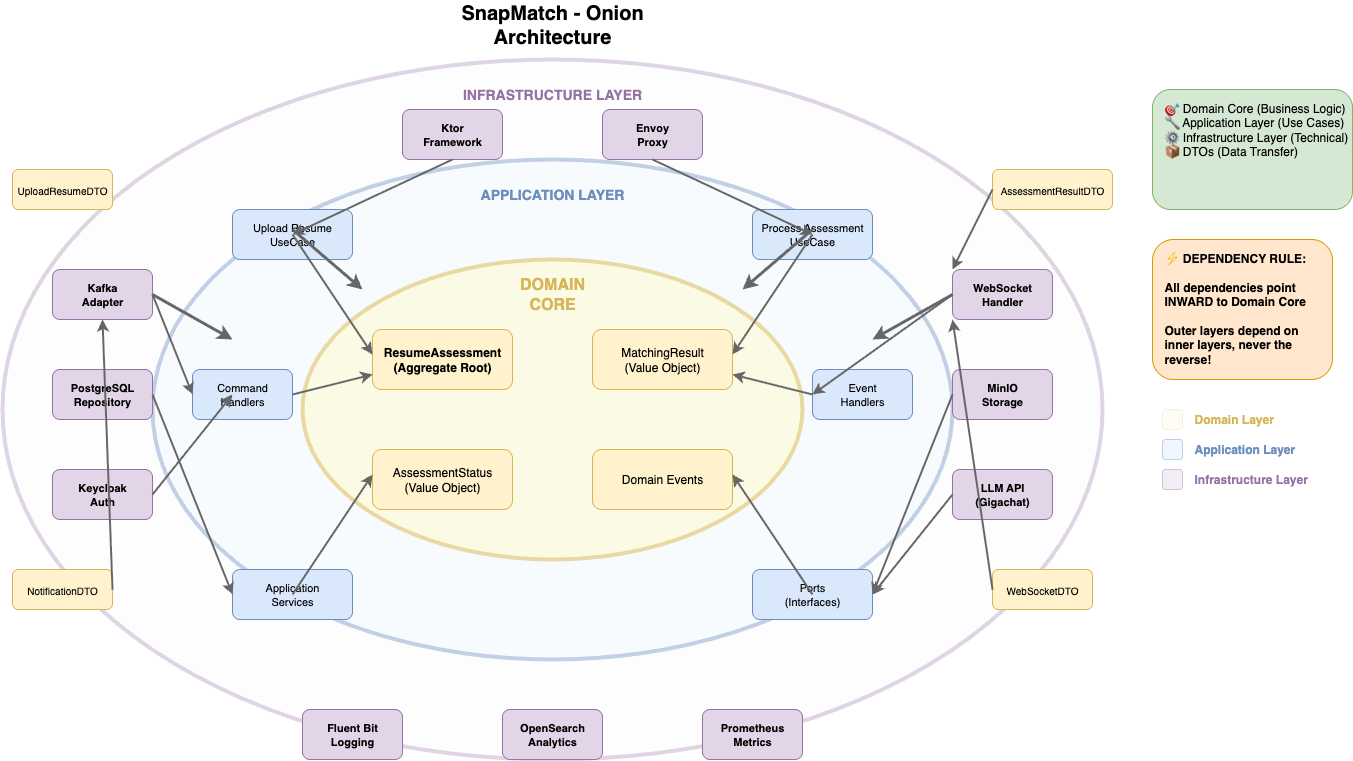

The diagram above was exported from draw.io. Its source (the exported page's mxGraphModel, read from the mxfile embedded in the PNG):
<mxGraphModel dx="1129" dy="816" grid="1" gridSize="10" guides="1" tooltips="1" connect="1" arrows="1" fold="1" page="1" pageScale="1" pageWidth="1200" pageHeight="800" math="0" shadow="0">
  <root>
    <mxCell id="0" />
    <mxCell id="1" parent="0" />
    <mxCell id="title" value="SnapMatch - Onion Architecture" style="text;html=1;strokeColor=none;fillColor=none;align=center;verticalAlign=middle;whiteSpace=wrap;rounded=0;fontSize=20;fontStyle=1;" parent="1" vertex="1">
      <mxGeometry x="450" y="20" width="300" height="30" as="geometry" />
    </mxCell>
    <mxCell id="outer-circle" value="" style="ellipse;whiteSpace=wrap;html=1;fillColor=#f8f8f8;strokeColor=#9673a6;strokeWidth=4;dashed=0;opacity=30;" parent="1" vertex="1">
      <mxGeometry x="50" y="70" width="1100" height="700" as="geometry" />
    </mxCell>
    <mxCell id="middle-circle" value="" style="ellipse;whiteSpace=wrap;html=1;fillColor=#f0f8ff;strokeColor=#6c8ebf;strokeWidth=4;dashed=0;opacity=40;" parent="1" vertex="1">
      <mxGeometry x="200" y="170" width="800" height="500" as="geometry" />
    </mxCell>
    <mxCell id="inner-circle" value="" style="ellipse;whiteSpace=wrap;html=1;fillColor=#fffacd;strokeColor=#d6b656;strokeWidth=4;dashed=0;opacity=50;" parent="1" vertex="1">
      <mxGeometry x="350" y="270" width="500" height="300" as="geometry" />
    </mxCell>
    <mxCell id="domain-core-label" value="DOMAIN CORE" style="text;html=1;strokeColor=none;fillColor=none;align=center;verticalAlign=middle;whiteSpace=wrap;rounded=0;fontSize=16;fontStyle=1;fontColor=#d6b656;" parent="1" vertex="1">
      <mxGeometry x="550" y="290" width="100" height="30" as="geometry" />
    </mxCell>
    <mxCell id="resume-assessment" value="ResumeAssessment&#10;(Aggregate Root)" style="rounded=1;whiteSpace=wrap;html=1;fillColor=#fff2cc;strokeColor=#d6b656;fontSize=12;fontStyle=1;align=center;" parent="1" vertex="1">
      <mxGeometry x="420" y="340" width="140" height="60" as="geometry" />
    </mxCell>
    <mxCell id="matching-result" value="MatchingResult&#10;(Value Object)" style="rounded=1;whiteSpace=wrap;html=1;fillColor=#fff2cc;strokeColor=#d6b656;fontSize=12;align=center;" parent="1" vertex="1">
      <mxGeometry x="640" y="340" width="140" height="60" as="geometry" />
    </mxCell>
    <mxCell id="assessment-status" value="AssessmentStatus&#10;(Value Object)" style="rounded=1;whiteSpace=wrap;html=1;fillColor=#fff2cc;strokeColor=#d6b656;fontSize=12;align=center;" parent="1" vertex="1">
      <mxGeometry x="420" y="460" width="140" height="60" as="geometry" />
    </mxCell>
    <mxCell id="domain-events" value="Domain Events" style="rounded=1;whiteSpace=wrap;html=1;fillColor=#fff2cc;strokeColor=#d6b656;fontSize=12;align=center;" parent="1" vertex="1">
      <mxGeometry x="640" y="460" width="140" height="60" as="geometry" />
    </mxCell>
    <mxCell id="application-label" value="APPLICATION LAYER" style="text;html=1;strokeColor=none;fillColor=none;align=center;verticalAlign=middle;whiteSpace=wrap;rounded=0;fontSize=14;fontStyle=1;fontColor=#6c8ebf;" parent="1" vertex="1">
      <mxGeometry x="520" y="190" width="160" height="30" as="geometry" />
    </mxCell>
    <mxCell id="upload-usecase" value="Upload Resume&#10;UseCase" style="rounded=1;whiteSpace=wrap;html=1;fillColor=#dae8fc;strokeColor=#6c8ebf;fontSize=11;align=center;" parent="1" vertex="1">
      <mxGeometry x="280" y="220" width="120" height="50" as="geometry" />
    </mxCell>
    <mxCell id="process-usecase" value="Process Assessment&#10;UseCase" style="rounded=1;whiteSpace=wrap;html=1;fillColor=#dae8fc;strokeColor=#6c8ebf;fontSize=11;align=center;" parent="1" vertex="1">
      <mxGeometry x="800" y="220" width="120" height="50" as="geometry" />
    </mxCell>
    <mxCell id="command-handlers" value="Command&#10;Handlers" style="rounded=1;whiteSpace=wrap;html=1;fillColor=#dae8fc;strokeColor=#6c8ebf;fontSize=11;align=center;" parent="1" vertex="1">
      <mxGeometry x="240" y="380" width="100" height="50" as="geometry" />
    </mxCell>
    <mxCell id="event-handlers" value="Event&#10;Handlers" style="rounded=1;whiteSpace=wrap;html=1;fillColor=#dae8fc;strokeColor=#6c8ebf;fontSize=11;align=center;" parent="1" vertex="1">
      <mxGeometry x="860" y="380" width="100" height="50" as="geometry" />
    </mxCell>
    <mxCell id="application-services" value="Application&#10;Services" style="rounded=1;whiteSpace=wrap;html=1;fillColor=#dae8fc;strokeColor=#6c8ebf;fontSize=11;align=center;" parent="1" vertex="1">
      <mxGeometry x="280" y="580" width="120" height="50" as="geometry" />
    </mxCell>
    <mxCell id="ports-interfaces" value="Ports&#10;(Interfaces)" style="rounded=1;whiteSpace=wrap;html=1;fillColor=#dae8fc;strokeColor=#6c8ebf;fontSize=11;align=center;" parent="1" vertex="1">
      <mxGeometry x="800" y="580" width="120" height="50" as="geometry" />
    </mxCell>
    <mxCell id="infrastructure-label" value="INFRASTRUCTURE LAYER" style="text;html=1;strokeColor=none;fillColor=none;align=center;verticalAlign=middle;whiteSpace=wrap;rounded=0;fontSize=14;fontStyle=1;fontColor=#9673a6;" parent="1" vertex="1">
      <mxGeometry x="500" y="90" width="200" height="30" as="geometry" />
    </mxCell>
    <mxCell id="ktor-framework" value="Ktor&#10;Framework" style="rounded=1;whiteSpace=wrap;html=1;fillColor=#e1d5e7;strokeColor=#9673a6;fontSize=11;fontStyle=1;align=center;" parent="1" vertex="1">
      <mxGeometry x="450" y="120" width="100" height="50" as="geometry" />
    </mxCell>
    <mxCell id="envoy-proxy" value="Envoy&#10;Proxy" style="rounded=1;whiteSpace=wrap;html=1;fillColor=#e1d5e7;strokeColor=#9673a6;fontSize=11;fontStyle=1;align=center;" parent="1" vertex="1">
      <mxGeometry x="650" y="120" width="100" height="50" as="geometry" />
    </mxCell>
    <mxCell id="kafka-adapter" value="Kafka&#10;Adapter" style="rounded=1;whiteSpace=wrap;html=1;fillColor=#e1d5e7;strokeColor=#9673a6;fontSize=11;fontStyle=1;align=center;" parent="1" vertex="1">
      <mxGeometry x="100" y="280" width="100" height="50" as="geometry" />
    </mxCell>
    <mxCell id="postgresql-repo" value="PostgreSQL&#10;Repository" style="rounded=1;whiteSpace=wrap;html=1;fillColor=#e1d5e7;strokeColor=#9673a6;fontSize=11;fontStyle=1;align=center;" parent="1" vertex="1">
      <mxGeometry x="100" y="380" width="100" height="50" as="geometry" />
    </mxCell>
    <mxCell id="keycloak-auth" value="Keycloak&#10;Auth" style="rounded=1;whiteSpace=wrap;html=1;fillColor=#e1d5e7;strokeColor=#9673a6;fontSize=11;fontStyle=1;align=center;" parent="1" vertex="1">
      <mxGeometry x="100" y="480" width="100" height="50" as="geometry" />
    </mxCell>
    <mxCell id="websocket-handler" value="WebSocket&#10;Handler" style="rounded=1;whiteSpace=wrap;html=1;fillColor=#e1d5e7;strokeColor=#9673a6;fontSize=11;fontStyle=1;align=center;" parent="1" vertex="1">
      <mxGeometry x="1000" y="280" width="100" height="50" as="geometry" />
    </mxCell>
    <mxCell id="minio-storage" value="MinIO&#10;Storage" style="rounded=1;whiteSpace=wrap;html=1;fillColor=#e1d5e7;strokeColor=#9673a6;fontSize=11;fontStyle=1;align=center;" parent="1" vertex="1">
      <mxGeometry x="1000" y="380" width="100" height="50" as="geometry" />
    </mxCell>
    <mxCell id="llm-service" value="LLM API&lt;br&gt;(Gigachat)" style="rounded=1;whiteSpace=wrap;html=1;fillColor=#e1d5e7;strokeColor=#9673a6;fontSize=11;fontStyle=1;align=center;" parent="1" vertex="1">
      <mxGeometry x="1000" y="480" width="100" height="50" as="geometry" />
    </mxCell>
    <mxCell id="fluent-bit" value="Fluent Bit&#10;Logging" style="rounded=1;whiteSpace=wrap;html=1;fillColor=#e1d5e7;strokeColor=#9673a6;fontSize=11;fontStyle=1;align=center;" parent="1" vertex="1">
      <mxGeometry x="350" y="720" width="100" height="50" as="geometry" />
    </mxCell>
    <mxCell id="opensearch" value="OpenSearch&#10;Analytics" style="rounded=1;whiteSpace=wrap;html=1;fillColor=#e1d5e7;strokeColor=#9673a6;fontSize=11;fontStyle=1;align=center;" parent="1" vertex="1">
      <mxGeometry x="550" y="720" width="100" height="50" as="geometry" />
    </mxCell>
    <mxCell id="prometheus" value="Prometheus&#10;Metrics" style="rounded=1;whiteSpace=wrap;html=1;fillColor=#e1d5e7;strokeColor=#9673a6;fontSize=11;fontStyle=1;align=center;" parent="1" vertex="1">
      <mxGeometry x="750" y="720" width="100" height="50" as="geometry" />
    </mxCell>
    <mxCell id="upload-dto" value="UploadResumeDTO" style="rounded=1;whiteSpace=wrap;html=1;fillColor=#fff2cc;strokeColor=#d6b656;fontSize=10;align=center;" parent="1" vertex="1">
      <mxGeometry x="60" y="180" width="100" height="40" as="geometry" />
    </mxCell>
    <mxCell id="assessment-dto" value="AssessmentResultDTO" style="rounded=1;whiteSpace=wrap;html=1;fillColor=#fff2cc;strokeColor=#d6b656;fontSize=10;align=center;" parent="1" vertex="1">
      <mxGeometry x="1040" y="180" width="120" height="40" as="geometry" />
    </mxCell>
    <mxCell id="notification-dto" value="NotificationDTO" style="rounded=1;whiteSpace=wrap;html=1;fillColor=#fff2cc;strokeColor=#d6b656;fontSize=10;align=center;" parent="1" vertex="1">
      <mxGeometry x="60" y="580" width="100" height="40" as="geometry" />
    </mxCell>
    <mxCell id="websocket-dto" value="WebSocketDTO" style="rounded=1;whiteSpace=wrap;html=1;fillColor=#fff2cc;strokeColor=#d6b656;fontSize=10;align=center;" parent="1" vertex="1">
      <mxGeometry x="1040" y="580" width="100" height="40" as="geometry" />
    </mxCell>
    <mxCell id="arrow1" value="" style="endArrow=classic;html=1;rounded=0;strokeColor=#666666;strokeWidth=3;" parent="1" edge="1">
      <mxGeometry width="50" height="50" relative="1" as="geometry">
        <mxPoint x="200" y="305" as="sourcePoint" />
        <mxPoint x="280" y="350" as="targetPoint" />
      </mxGeometry>
    </mxCell>
    <mxCell id="arrow2" value="" style="endArrow=classic;html=1;rounded=0;strokeColor=#666666;strokeWidth=3;" parent="1" edge="1">
      <mxGeometry width="50" height="50" relative="1" as="geometry">
        <mxPoint x="1000" y="305" as="sourcePoint" />
        <mxPoint x="920" y="350" as="targetPoint" />
      </mxGeometry>
    </mxCell>
    <mxCell id="arrow3" value="" style="endArrow=classic;html=1;rounded=0;strokeColor=#666666;strokeWidth=3;" parent="1" edge="1">
      <mxGeometry width="50" height="50" relative="1" as="geometry">
        <mxPoint x="340" y="240" as="sourcePoint" />
        <mxPoint x="410" y="300" as="targetPoint" />
      </mxGeometry>
    </mxCell>
    <mxCell id="arrow4" value="" style="endArrow=classic;html=1;rounded=0;strokeColor=#666666;strokeWidth=3;" parent="1" edge="1">
      <mxGeometry width="50" height="50" relative="1" as="geometry">
        <mxPoint x="860" y="240" as="sourcePoint" />
        <mxPoint x="790" y="300" as="targetPoint" />
      </mxGeometry>
    </mxCell>
    <mxCell id="legend" value="🎯 Domain Core (Business Logic)&#10;🔧 Application Layer (Use Cases)&#10;⚙ Infrastructure Layer (Technical)&#10;📦 DTOs (Data Transfer)" style="text;html=1;strokeColor=#82b366;fillColor=#d5e8d4;align=left;verticalAlign=top;whiteSpace=wrap;rounded=1;fontSize=12;spacingLeft=10;spacingTop=5;" parent="1" vertex="1">
      <mxGeometry x="1200" y="100" width="200" height="120" as="geometry" />
    </mxCell>
    <mxCell id="dependency-rule" value="⚡ DEPENDENCY RULE:&#10;&#10;All dependencies point&#10;INWARD to Domain Core&#10;&#10;Outer layers depend on&#10;inner layers, never the&#10;reverse!" style="text;html=1;strokeColor=#d79b00;fillColor=#ffe6cc;align=left;verticalAlign=top;whiteSpace=wrap;rounded=1;fontSize=12;fontStyle=1;spacingLeft=10;spacingTop=5;" parent="1" vertex="1">
      <mxGeometry x="1200" y="250" width="180" height="140" as="geometry" />
    </mxCell>
    <mxCell id="domain-bg" value="" style="rounded=1;whiteSpace=wrap;html=1;fillColor=#fff2cc;strokeColor=#d6b656;opacity=20;" parent="1" vertex="1">
      <mxGeometry x="1210" y="420" width="20" height="20" as="geometry" />
    </mxCell>
    <mxCell id="domain-desc" value="Domain Layer" style="text;html=1;strokeColor=none;fillColor=none;align=left;verticalAlign=middle;whiteSpace=wrap;rounded=0;fontSize=12;fontColor=#d6b656;fontStyle=1;" parent="1" vertex="1">
      <mxGeometry x="1240" y="420" width="100" height="20" as="geometry" />
    </mxCell>
    <mxCell id="app-bg" value="" style="rounded=1;whiteSpace=wrap;html=1;fillColor=#dae8fc;strokeColor=#6c8ebf;opacity=40;" parent="1" vertex="1">
      <mxGeometry x="1210" y="450" width="20" height="20" as="geometry" />
    </mxCell>
    <mxCell id="app-desc" value="Application Layer" style="text;html=1;strokeColor=none;fillColor=none;align=left;verticalAlign=middle;whiteSpace=wrap;rounded=0;fontSize=12;fontColor=#6c8ebf;fontStyle=1;" parent="1" vertex="1">
      <mxGeometry x="1240" y="450" width="120" height="20" as="geometry" />
    </mxCell>
    <mxCell id="infra-bg" value="" style="rounded=1;whiteSpace=wrap;html=1;fillColor=#e1d5e7;strokeColor=#9673a6;opacity=40;" parent="1" vertex="1">
      <mxGeometry x="1210" y="480" width="20" height="20" as="geometry" />
    </mxCell>
    <mxCell id="infra-desc" value="Infrastructure Layer" style="text;html=1;strokeColor=none;fillColor=none;align=left;verticalAlign=middle;whiteSpace=wrap;rounded=0;fontSize=12;fontColor=#9673a6;fontStyle=1;" parent="1" vertex="1">
      <mxGeometry x="1240" y="480" width="140" height="20" as="geometry" />
    </mxCell>
    <mxCell id="arrow-kafka-to-cmd" value="" style="endArrow=classic;html=1;rounded=0;strokeColor=#666666;strokeWidth=2;" parent="1" edge="1">
      <mxGeometry width="50" height="50" relative="1" as="geometry">
        <mxPoint x="200" y="305" as="sourcePoint" />
        <mxPoint x="240" y="405" as="targetPoint" />
      </mxGeometry>
    </mxCell>
    <mxCell id="arrow-postgres-to-app" value="" style="endArrow=classic;html=1;rounded=0;strokeColor=#666666;strokeWidth=2;" parent="1" edge="1">
      <mxGeometry width="50" height="50" relative="1" as="geometry">
        <mxPoint x="200" y="405" as="sourcePoint" />
        <mxPoint x="280" y="605" as="targetPoint" />
      </mxGeometry>
    </mxCell>
    <mxCell id="arrow-websocket-to-event" value="" style="endArrow=classic;html=1;rounded=0;strokeColor=#666666;strokeWidth=2;" parent="1" edge="1">
      <mxGeometry width="50" height="50" relative="1" as="geometry">
        <mxPoint x="1000" y="305" as="sourcePoint" />
        <mxPoint x="860" y="405" as="targetPoint" />
      </mxGeometry>
    </mxCell>
    <mxCell id="arrow-minio-to-app" value="" style="endArrow=classic;html=1;rounded=0;strokeColor=#666666;strokeWidth=2;" parent="1" edge="1">
      <mxGeometry width="50" height="50" relative="1" as="geometry">
        <mxPoint x="1000" y="405" as="sourcePoint" />
        <mxPoint x="920" y="605" as="targetPoint" />
      </mxGeometry>
    </mxCell>
    <mxCell id="arrow-llm-to-app" value="" style="endArrow=classic;html=1;rounded=0;strokeColor=#666666;strokeWidth=2;" parent="1" edge="1">
      <mxGeometry width="50" height="50" relative="1" as="geometry">
        <mxPoint x="1000" y="505" as="sourcePoint" />
        <mxPoint x="920" y="605" as="targetPoint" />
      </mxGeometry>
    </mxCell>
    <mxCell id="arrow-keycloak-to-app" value="" style="endArrow=classic;html=1;rounded=0;strokeColor=#666666;strokeWidth=2;" parent="1" edge="1">
      <mxGeometry width="50" height="50" relative="1" as="geometry">
        <mxPoint x="200" y="505" as="sourcePoint" />
        <mxPoint x="280" y="405" as="targetPoint" />
      </mxGeometry>
    </mxCell>
    <mxCell id="arrow-upload-to-domain" value="" style="endArrow=classic;html=1;rounded=0;strokeColor=#666666;strokeWidth=2;" parent="1" edge="1">
      <mxGeometry width="50" height="50" relative="1" as="geometry">
        <mxPoint x="340" y="245" as="sourcePoint" />
        <mxPoint x="420" y="365" as="targetPoint" />
      </mxGeometry>
    </mxCell>
    <mxCell id="arrow-process-to-domain" value="" style="endArrow=classic;html=1;rounded=0;strokeColor=#666666;strokeWidth=2;" parent="1" edge="1">
      <mxGeometry width="50" height="50" relative="1" as="geometry">
        <mxPoint x="860" y="245" as="sourcePoint" />
        <mxPoint x="780" y="365" as="targetPoint" />
      </mxGeometry>
    </mxCell>
    <mxCell id="arrow-cmd-to-aggregate" value="" style="endArrow=classic;html=1;rounded=0;strokeColor=#666666;strokeWidth=2;" parent="1" edge="1">
      <mxGeometry width="50" height="50" relative="1" as="geometry">
        <mxPoint x="340" y="405" as="sourcePoint" />
        <mxPoint x="420" y="385" as="targetPoint" />
      </mxGeometry>
    </mxCell>
    <mxCell id="arrow-event-to-aggregate" value="" style="endArrow=classic;html=1;rounded=0;strokeColor=#666666;strokeWidth=2;" parent="1" edge="1">
      <mxGeometry width="50" height="50" relative="1" as="geometry">
        <mxPoint x="860" y="405" as="sourcePoint" />
        <mxPoint x="780" y="385" as="targetPoint" />
      </mxGeometry>
    </mxCell>
    <mxCell id="arrow-app-service-to-domain" value="" style="endArrow=classic;html=1;rounded=0;strokeColor=#666666;strokeWidth=2;" parent="1" edge="1">
      <mxGeometry width="50" height="50" relative="1" as="geometry">
        <mxPoint x="340" y="605" as="sourcePoint" />
        <mxPoint x="420" y="485" as="targetPoint" />
      </mxGeometry>
    </mxCell>
    <mxCell id="arrow-ports-to-domain" value="" style="endArrow=classic;html=1;rounded=0;strokeColor=#666666;strokeWidth=2;" parent="1" edge="1">
      <mxGeometry width="50" height="50" relative="1" as="geometry">
        <mxPoint x="860" y="605" as="sourcePoint" />
        <mxPoint x="780" y="485" as="targetPoint" />
      </mxGeometry>
    </mxCell>
    <mxCell id="arrow-assessment-dto-to-websocket" value="" style="endArrow=classic;html=1;rounded=0;strokeColor=#666666;strokeWidth=2;" parent="1" edge="1">
      <mxGeometry width="50" height="50" relative="1" as="geometry">
        <mxPoint x="1040" y="200" as="sourcePoint" />
        <mxPoint x="1000" y="280" as="targetPoint" />
      </mxGeometry>
    </mxCell>
    <mxCell id="arrow-notification-dto-to-kafka" value="" style="endArrow=classic;html=1;rounded=0;strokeColor=#666666;strokeWidth=2;" parent="1" edge="1">
      <mxGeometry width="50" height="50" relative="1" as="geometry">
        <mxPoint x="160" y="600" as="sourcePoint" />
        <mxPoint x="150" y="330" as="targetPoint" />
      </mxGeometry>
    </mxCell>
    <mxCell id="arrow-websocket-dto-to-handler" value="" style="endArrow=classic;html=1;rounded=0;strokeColor=#666666;strokeWidth=2;" parent="1" edge="1">
      <mxGeometry width="50" height="50" relative="1" as="geometry">
        <mxPoint x="1040" y="600" as="sourcePoint" />
        <mxPoint x="1000" y="330" as="targetPoint" />
      </mxGeometry>
    </mxCell>
    <mxCell id="arrow-ktor-to-upload" value="" style="endArrow=classic;html=1;rounded=0;strokeColor=#666666;strokeWidth=2;" parent="1" edge="1">
      <mxGeometry width="50" height="50" relative="1" as="geometry">
        <mxPoint x="500" y="170" as="sourcePoint" />
        <mxPoint x="340" y="245" as="targetPoint" />
      </mxGeometry>
    </mxCell>
    <mxCell id="arrow-envoy-to-process" value="" style="endArrow=classic;html=1;rounded=0;strokeColor=#666666;strokeWidth=2;" parent="1" edge="1">
      <mxGeometry width="50" height="50" relative="1" as="geometry">
        <mxPoint x="700" y="170" as="sourcePoint" />
        <mxPoint x="860" y="245" as="targetPoint" />
      </mxGeometry>
    </mxCell>
  </root>
</mxGraphModel>